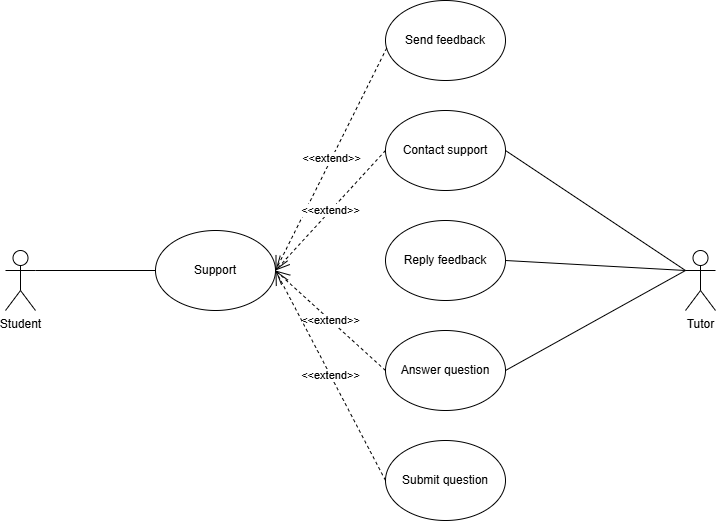

The diagram above was exported from draw.io. Its source (the exported page's mxGraphModel, read from the mxfile embedded in the PNG):
<mxGraphModel dx="1167" dy="1024" grid="1" gridSize="10" guides="1" tooltips="1" connect="1" arrows="1" fold="1" page="1" pageScale="1" pageWidth="850" pageHeight="1100" math="0" shadow="0">
  <root>
    <mxCell id="0" />
    <mxCell id="1" parent="0" />
    <mxCell id="2" value="Student" style="shape=umlActor;verticalLabelPosition=bottom;verticalAlign=top;html=1;outlineConnect=0;" parent="1" vertex="1">
      <mxGeometry x="60" y="490" width="30" height="60" as="geometry" />
    </mxCell>
    <mxCell id="3" value="Tutor" style="shape=umlActor;verticalLabelPosition=bottom;verticalAlign=top;html=1;outlineConnect=0;" parent="1" vertex="1">
      <mxGeometry x="740" y="490" width="30" height="60" as="geometry" />
    </mxCell>
    <mxCell id="4" value="Support" style="ellipse;whiteSpace=wrap;html=1;" parent="1" vertex="1">
      <mxGeometry x="210" y="470" width="120" height="80" as="geometry" />
    </mxCell>
    <mxCell id="5" value="Send feedback" style="ellipse;whiteSpace=wrap;html=1;" parent="1" vertex="1">
      <mxGeometry x="440" y="240" width="120" height="80" as="geometry" />
    </mxCell>
    <mxCell id="6" value="Contact support" style="ellipse;whiteSpace=wrap;html=1;" parent="1" vertex="1">
      <mxGeometry x="440" y="350" width="120" height="80" as="geometry" />
    </mxCell>
    <mxCell id="7" value="&amp;lt;&amp;lt;extend&amp;gt;&amp;gt;" style="endArrow=open;endSize=12;dashed=1;html=1;rounded=0;exitX=0.01;exitY=0.595;exitDx=0;exitDy=0;exitPerimeter=0;" parent="1" source="5" edge="1">
      <mxGeometry width="160" relative="1" as="geometry">
        <mxPoint x="390" y="370" as="sourcePoint" />
        <mxPoint x="330" y="510" as="targetPoint" />
      </mxGeometry>
    </mxCell>
    <mxCell id="8" value="Reply feedback" style="ellipse;whiteSpace=wrap;html=1;" parent="1" vertex="1">
      <mxGeometry x="440" y="460" width="120" height="80" as="geometry" />
    </mxCell>
    <mxCell id="9" value="" style="endArrow=none;html=1;rounded=0;exitX=1;exitY=0.5;exitDx=0;exitDy=0;entryX=0;entryY=0.3333333333333333;entryDx=0;entryDy=0;entryPerimeter=0;" parent="1" source="6" target="3" edge="1">
      <mxGeometry width="50" height="50" relative="1" as="geometry">
        <mxPoint x="380" y="620" as="sourcePoint" />
        <mxPoint x="430" y="570" as="targetPoint" />
      </mxGeometry>
    </mxCell>
    <mxCell id="10" value="" style="endArrow=none;html=1;rounded=0;exitX=1;exitY=0.5;exitDx=0;exitDy=0;entryX=0;entryY=0.3333333333333333;entryDx=0;entryDy=0;entryPerimeter=0;" parent="1" source="8" target="3" edge="1">
      <mxGeometry width="50" height="50" relative="1" as="geometry">
        <mxPoint x="380" y="620" as="sourcePoint" />
        <mxPoint x="430" y="570" as="targetPoint" />
      </mxGeometry>
    </mxCell>
    <mxCell id="11" value="" style="endArrow=none;html=1;rounded=0;entryX=1;entryY=0.3333333333333333;entryDx=0;entryDy=0;entryPerimeter=0;exitX=0;exitY=0.5;exitDx=0;exitDy=0;" parent="1" source="4" target="2" edge="1">
      <mxGeometry width="50" height="50" relative="1" as="geometry">
        <mxPoint x="380" y="620" as="sourcePoint" />
        <mxPoint x="430" y="570" as="targetPoint" />
      </mxGeometry>
    </mxCell>
    <mxCell id="12" value="Submit question" style="ellipse;whiteSpace=wrap;html=1;" parent="1" vertex="1">
      <mxGeometry x="440" y="680" width="120" height="80" as="geometry" />
    </mxCell>
    <mxCell id="13" value="Answer question" style="ellipse;whiteSpace=wrap;html=1;" parent="1" vertex="1">
      <mxGeometry x="440" y="570" width="120" height="80" as="geometry" />
    </mxCell>
    <mxCell id="14" value="" style="endArrow=none;html=1;rounded=0;exitX=1;exitY=0.5;exitDx=0;exitDy=0;entryX=0;entryY=0.3333333333333333;entryDx=0;entryDy=0;entryPerimeter=0;" parent="1" source="13" target="3" edge="1">
      <mxGeometry width="50" height="50" relative="1" as="geometry">
        <mxPoint x="380" y="620" as="sourcePoint" />
        <mxPoint x="430" y="570" as="targetPoint" />
      </mxGeometry>
    </mxCell>
    <mxCell id="15" value="&amp;lt;&amp;lt;extend&amp;gt;&amp;gt;" style="endArrow=open;endSize=12;dashed=1;html=1;rounded=0;exitX=0;exitY=0.5;exitDx=0;exitDy=0;" parent="1" source="6" edge="1">
      <mxGeometry width="160" relative="1" as="geometry">
        <mxPoint x="490" y="480" as="sourcePoint" />
        <mxPoint x="330" y="510" as="targetPoint" />
      </mxGeometry>
    </mxCell>
    <mxCell id="16" value="&amp;lt;&amp;lt;extend&amp;gt;&amp;gt;" style="endArrow=open;endSize=12;dashed=1;html=1;rounded=0;exitX=0;exitY=0.5;exitDx=0;exitDy=0;entryX=1;entryY=0.5;entryDx=0;entryDy=0;" parent="1" source="13" target="4" edge="1">
      <mxGeometry width="160" relative="1" as="geometry">
        <mxPoint x="420" y="530" as="sourcePoint" />
        <mxPoint x="360" y="670" as="targetPoint" />
      </mxGeometry>
    </mxCell>
    <mxCell id="17" value="&amp;lt;&amp;lt;extend&amp;gt;&amp;gt;" style="endArrow=open;endSize=12;dashed=1;html=1;rounded=0;exitX=0;exitY=0.5;exitDx=0;exitDy=0;" parent="1" source="12" edge="1">
      <mxGeometry width="160" relative="1" as="geometry">
        <mxPoint x="380" y="590" as="sourcePoint" />
        <mxPoint x="330" y="510" as="targetPoint" />
      </mxGeometry>
    </mxCell>
  </root>
</mxGraphModel>